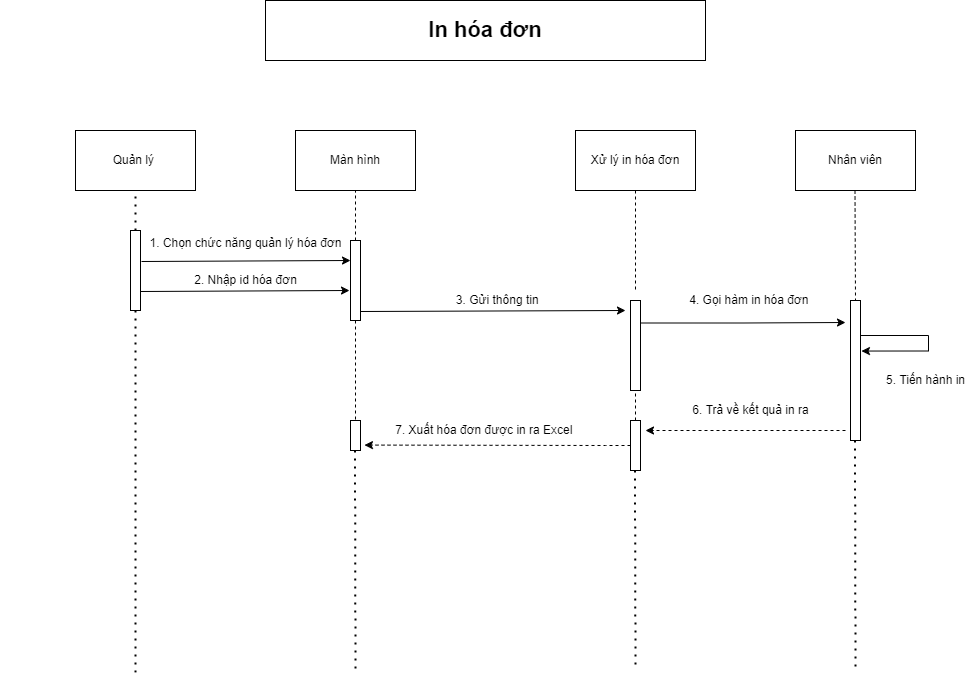

The diagram above was exported from draw.io. Its source (the exported page's mxGraphModel, read from the mxfile embedded in the PNG):
<mxGraphModel dx="1888" dy="649" grid="1" gridSize="10" guides="1" tooltips="1" connect="1" arrows="1" fold="1" page="1" pageScale="1" pageWidth="850" pageHeight="1100" math="0" shadow="0">
  <root>
    <mxCell id="0" />
    <mxCell id="1" parent="0" />
    <mxCell id="6xQARc-2DDXUco_oK4VA-1" value="&lt;b&gt;&lt;font style=&quot;font-size: 22px&quot;&gt;In hóa đơn&lt;/font&gt;&lt;/b&gt;" style="rounded=0;whiteSpace=wrap;html=1;" parent="1" vertex="1">
      <mxGeometry x="230" y="50" width="440" height="60" as="geometry" />
    </mxCell>
    <mxCell id="6xQARc-2DDXUco_oK4VA-2" value="Quản lý&amp;nbsp;" style="rounded=0;whiteSpace=wrap;html=1;" parent="1" vertex="1">
      <mxGeometry x="40" y="180" width="120" height="60" as="geometry" />
    </mxCell>
    <mxCell id="6xQARc-2DDXUco_oK4VA-3" value="Màn hình" style="rounded=0;whiteSpace=wrap;html=1;" parent="1" vertex="1">
      <mxGeometry x="260" y="180" width="120" height="60" as="geometry" />
    </mxCell>
    <mxCell id="6xQARc-2DDXUco_oK4VA-4" value="Xử lý in hóa đơn" style="rounded=0;whiteSpace=wrap;html=1;" parent="1" vertex="1">
      <mxGeometry x="540" y="180" width="120" height="60" as="geometry" />
    </mxCell>
    <mxCell id="6xQARc-2DDXUco_oK4VA-5" value="Nhân viên" style="rounded=0;whiteSpace=wrap;html=1;" parent="1" vertex="1">
      <mxGeometry x="760" y="180" width="120" height="60" as="geometry" />
    </mxCell>
    <mxCell id="6xQARc-2DDXUco_oK4VA-6" value="" style="rounded=0;whiteSpace=wrap;html=1;" parent="1" vertex="1">
      <mxGeometry x="95" y="280" width="10" height="80" as="geometry" />
    </mxCell>
    <mxCell id="6xQARc-2DDXUco_oK4VA-8" value="" style="rounded=0;whiteSpace=wrap;html=1;" parent="1" vertex="1">
      <mxGeometry x="315" y="470" width="10" height="30" as="geometry" />
    </mxCell>
    <mxCell id="6xQARc-2DDXUco_oK4VA-9" value="" style="rounded=0;whiteSpace=wrap;html=1;" parent="1" vertex="1">
      <mxGeometry x="315" y="290" width="10" height="80" as="geometry" />
    </mxCell>
    <mxCell id="wWkp6aKwl76RLvy1s-mF-6" style="edgeStyle=orthogonalEdgeStyle;rounded=0;orthogonalLoop=1;jettySize=auto;html=1;exitX=0;exitY=0.5;exitDx=0;exitDy=0;entryX=0.446;entryY=1.229;entryDx=0;entryDy=0;entryPerimeter=0;dashed=1;" parent="1" source="6xQARc-2DDXUco_oK4VA-10" target="6xQARc-2DDXUco_oK4VA-49" edge="1">
      <mxGeometry relative="1" as="geometry" />
    </mxCell>
    <mxCell id="6xQARc-2DDXUco_oK4VA-10" value="" style="rounded=0;whiteSpace=wrap;html=1;" parent="1" vertex="1">
      <mxGeometry x="595" y="470" width="10" height="50" as="geometry" />
    </mxCell>
    <mxCell id="6xQARc-2DDXUco_oK4VA-11" value="" style="rounded=0;whiteSpace=wrap;html=1;" parent="1" vertex="1">
      <mxGeometry x="595" y="350" width="10" height="90" as="geometry" />
    </mxCell>
    <mxCell id="6xQARc-2DDXUco_oK4VA-18" value="" style="endArrow=none;dashed=1;html=1;dashPattern=1 3;strokeWidth=2;rounded=0;entryX=0.5;entryY=1;entryDx=0;entryDy=0;exitX=0.5;exitY=0;exitDx=0;exitDy=0;" parent="1" source="6xQARc-2DDXUco_oK4VA-6" target="6xQARc-2DDXUco_oK4VA-2" edge="1">
      <mxGeometry width="50" height="50" relative="1" as="geometry">
        <mxPoint x="400" y="390" as="sourcePoint" />
        <mxPoint x="450" y="340" as="targetPoint" />
      </mxGeometry>
    </mxCell>
    <mxCell id="6xQARc-2DDXUco_oK4VA-19" value="" style="endArrow=none;dashed=1;html=1;dashPattern=1 3;strokeWidth=2;rounded=0;exitX=0.5;exitY=1;exitDx=0;exitDy=0;" parent="1" source="6xQARc-2DDXUco_oK4VA-6" edge="1">
      <mxGeometry width="50" height="50" relative="1" as="geometry">
        <mxPoint x="110" y="290" as="sourcePoint" />
        <mxPoint x="100" y="721.88232421875" as="targetPoint" />
      </mxGeometry>
    </mxCell>
    <mxCell id="6xQARc-2DDXUco_oK4VA-22" value="" style="endArrow=none;dashed=1;html=1;rounded=0;entryX=0.5;entryY=1;entryDx=0;entryDy=0;exitX=0.5;exitY=0;exitDx=0;exitDy=0;" parent="1" source="6xQARc-2DDXUco_oK4VA-9" target="6xQARc-2DDXUco_oK4VA-3" edge="1">
      <mxGeometry width="50" height="50" relative="1" as="geometry">
        <mxPoint x="400" y="390" as="sourcePoint" />
        <mxPoint x="450" y="340" as="targetPoint" />
      </mxGeometry>
    </mxCell>
    <mxCell id="6xQARc-2DDXUco_oK4VA-23" value="" style="endArrow=none;dashed=1;html=1;rounded=0;exitX=0.5;exitY=1;exitDx=0;exitDy=0;" parent="1" source="6xQARc-2DDXUco_oK4VA-4" edge="1">
      <mxGeometry width="50" height="50" relative="1" as="geometry">
        <mxPoint x="330" y="300" as="sourcePoint" />
        <mxPoint x="600" y="340" as="targetPoint" />
      </mxGeometry>
    </mxCell>
    <mxCell id="6xQARc-2DDXUco_oK4VA-25" value="" style="endArrow=none;dashed=1;html=1;rounded=0;entryX=0.5;entryY=0;entryDx=0;entryDy=0;exitX=0.5;exitY=1;exitDx=0;exitDy=0;" parent="1" source="6xQARc-2DDXUco_oK4VA-9" target="6xQARc-2DDXUco_oK4VA-8" edge="1">
      <mxGeometry width="50" height="50" relative="1" as="geometry">
        <mxPoint x="350" y="320" as="sourcePoint" />
        <mxPoint x="350" y="270" as="targetPoint" />
      </mxGeometry>
    </mxCell>
    <mxCell id="6xQARc-2DDXUco_oK4VA-26" value="" style="endArrow=none;dashed=1;html=1;rounded=0;entryX=0.5;entryY=1;entryDx=0;entryDy=0;exitX=0.5;exitY=0;exitDx=0;exitDy=0;" parent="1" source="6xQARc-2DDXUco_oK4VA-10" target="6xQARc-2DDXUco_oK4VA-11" edge="1">
      <mxGeometry width="50" height="50" relative="1" as="geometry">
        <mxPoint x="610" y="250" as="sourcePoint" />
        <mxPoint x="610" y="370" as="targetPoint" />
      </mxGeometry>
    </mxCell>
    <mxCell id="6xQARc-2DDXUco_oK4VA-28" value="" style="endArrow=none;dashed=1;html=1;rounded=0;exitX=0.5;exitY=1;exitDx=0;exitDy=0;entryX=0.5;entryY=0;entryDx=0;entryDy=0;" parent="1" target="wWkp6aKwl76RLvy1s-mF-1" edge="1">
      <mxGeometry width="50" height="50" relative="1" as="geometry">
        <mxPoint x="819.5" y="240" as="sourcePoint" />
        <mxPoint x="820" y="340" as="targetPoint" />
      </mxGeometry>
    </mxCell>
    <mxCell id="6xQARc-2DDXUco_oK4VA-30" style="edgeStyle=orthogonalEdgeStyle;rounded=0;orthogonalLoop=1;jettySize=auto;html=1;exitX=1;exitY=0.25;exitDx=0;exitDy=0;" parent="1" source="6xQARc-2DDXUco_oK4VA-11" edge="1">
      <mxGeometry relative="1" as="geometry">
        <mxPoint x="810" y="372" as="targetPoint" />
      </mxGeometry>
    </mxCell>
    <mxCell id="6xQARc-2DDXUco_oK4VA-34" value="" style="endArrow=classic;html=1;rounded=0;exitX=1;exitY=0.5;exitDx=0;exitDy=0;entryX=-0.1;entryY=0.675;entryDx=0;entryDy=0;entryPerimeter=0;" parent="1" edge="1">
      <mxGeometry width="50" height="50" relative="1" as="geometry">
        <mxPoint x="106" y="311" as="sourcePoint" />
        <mxPoint x="315" y="310" as="targetPoint" />
      </mxGeometry>
    </mxCell>
    <mxCell id="6xQARc-2DDXUco_oK4VA-35" value="" style="endArrow=classic;html=1;rounded=0;exitX=1;exitY=0.5;exitDx=0;exitDy=0;entryX=-0.1;entryY=0.675;entryDx=0;entryDy=0;entryPerimeter=0;" parent="1" edge="1">
      <mxGeometry width="50" height="50" relative="1" as="geometry">
        <mxPoint x="105" y="341" as="sourcePoint" />
        <mxPoint x="314" y="340" as="targetPoint" />
      </mxGeometry>
    </mxCell>
    <mxCell id="6xQARc-2DDXUco_oK4VA-36" value="" style="endArrow=classic;html=1;rounded=0;exitX=1;exitY=0.5;exitDx=0;exitDy=0;" parent="1" edge="1">
      <mxGeometry width="50" height="50" relative="1" as="geometry">
        <mxPoint x="325" y="361" as="sourcePoint" />
        <mxPoint x="590" y="360" as="targetPoint" />
      </mxGeometry>
    </mxCell>
    <mxCell id="6xQARc-2DDXUco_oK4VA-44" value="&lt;font style=&quot;font-size: 12px&quot;&gt;&amp;nbsp; &amp;nbsp; &amp;nbsp; &amp;nbsp; &amp;nbsp; &amp;nbsp; &amp;nbsp; &amp;nbsp; &amp;nbsp; &amp;nbsp; &amp;nbsp; &amp;nbsp; &amp;nbsp; &amp;nbsp; &amp;nbsp; &amp;nbsp; &amp;nbsp; &amp;nbsp; &amp;nbsp; &amp;nbsp; &amp;nbsp; 1. Chọn chức năng quản lý hóa đơn&lt;/font&gt;" style="text;html=1;align=center;verticalAlign=middle;resizable=0;points=[];autosize=1;strokeColor=none;fillColor=none;fontSize=22;" parent="1" vertex="1">
      <mxGeometry x="-35" y="270" width="350" height="40" as="geometry" />
    </mxCell>
    <mxCell id="6xQARc-2DDXUco_oK4VA-47" value="&amp;nbsp; &amp;nbsp; &amp;nbsp; &amp;nbsp; &amp;nbsp; &amp;nbsp; &amp;nbsp; &amp;nbsp; &amp;nbsp; &amp;nbsp; &amp;nbsp; &amp;nbsp; &amp;nbsp; &amp;nbsp; &amp;nbsp; &amp;nbsp; &amp;nbsp; &amp;nbsp; &amp;nbsp; &amp;nbsp; &amp;nbsp; &amp;nbsp; &amp;nbsp; &amp;nbsp; &amp;nbsp; &amp;nbsp; &amp;nbsp; &amp;nbsp; &amp;nbsp; &amp;nbsp; &amp;nbsp; &amp;nbsp; &amp;nbsp; &amp;nbsp; &amp;nbsp; &amp;nbsp; &amp;nbsp; 3. Gửi thông tin&amp;nbsp;" style="text;html=1;align=center;verticalAlign=middle;resizable=0;points=[];autosize=1;strokeColor=none;fillColor=none;fontSize=12;" parent="1" vertex="1">
      <mxGeometry x="165" y="340" width="350" height="20" as="geometry" />
    </mxCell>
    <mxCell id="6xQARc-2DDXUco_oK4VA-49" value="&amp;nbsp; &amp;nbsp; &amp;nbsp; &amp;nbsp; &amp;nbsp; &amp;nbsp; &amp;nbsp; &amp;nbsp; &amp;nbsp; &amp;nbsp; &amp;nbsp; &amp;nbsp; &amp;nbsp; &amp;nbsp; &amp;nbsp; &amp;nbsp; &amp;nbsp; &amp;nbsp; &amp;nbsp; &amp;nbsp; &amp;nbsp; &amp;nbsp; &amp;nbsp; &amp;nbsp; &amp;nbsp; &amp;nbsp; &amp;nbsp; &amp;nbsp; &amp;nbsp; &amp;nbsp;7. Xuất hóa đơn được in ra Excel" style="text;html=1;align=center;verticalAlign=middle;resizable=0;points=[];autosize=1;strokeColor=none;fillColor=none;fontSize=12;" parent="1" vertex="1">
      <mxGeometry x="155" y="470" width="390" height="20" as="geometry" />
    </mxCell>
    <mxCell id="6xQARc-2DDXUco_oK4VA-51" value="&amp;nbsp; &amp;nbsp; &amp;nbsp; &amp;nbsp; &amp;nbsp; &amp;nbsp; &amp;nbsp; &amp;nbsp; &amp;nbsp; &amp;nbsp; &amp;nbsp; &amp;nbsp; &amp;nbsp; &amp;nbsp; &amp;nbsp; &amp;nbsp; &amp;nbsp; &amp;nbsp; &amp;nbsp; &amp;nbsp; &amp;nbsp; &amp;nbsp; 4. Gọi hàm in hóa đơn" style="text;html=1;align=center;verticalAlign=middle;resizable=0;points=[];autosize=1;strokeColor=none;fillColor=none;fontSize=12;" parent="1" vertex="1">
      <mxGeometry x="500" y="340" width="280" height="20" as="geometry" />
    </mxCell>
    <mxCell id="wWkp6aKwl76RLvy1s-mF-4" style="edgeStyle=orthogonalEdgeStyle;rounded=0;orthogonalLoop=1;jettySize=auto;html=1;exitX=1;exitY=0.25;exitDx=0;exitDy=0;entryX=1.094;entryY=0.361;entryDx=0;entryDy=0;entryPerimeter=0;" parent="1" source="wWkp6aKwl76RLvy1s-mF-1" target="wWkp6aKwl76RLvy1s-mF-1" edge="1">
      <mxGeometry relative="1" as="geometry">
        <mxPoint x="960" y="400" as="targetPoint" />
        <Array as="points">
          <mxPoint x="893" y="385" />
          <mxPoint x="893" y="400" />
        </Array>
      </mxGeometry>
    </mxCell>
    <mxCell id="wWkp6aKwl76RLvy1s-mF-1" value="" style="rounded=0;whiteSpace=wrap;html=1;" parent="1" vertex="1">
      <mxGeometry x="815" y="350" width="10" height="140" as="geometry" />
    </mxCell>
    <mxCell id="wWkp6aKwl76RLvy1s-mF-2" value="&amp;nbsp; &amp;nbsp; &amp;nbsp; &amp;nbsp; &amp;nbsp; &amp;nbsp; &amp;nbsp; &amp;nbsp; &amp;nbsp; &amp;nbsp; &amp;nbsp; &amp;nbsp; &amp;nbsp; &amp;nbsp; &amp;nbsp; 5. Tiến hành in" style="text;html=1;align=center;verticalAlign=middle;resizable=0;points=[];autosize=1;strokeColor=none;fillColor=none;" parent="1" vertex="1">
      <mxGeometry x="745" y="420" width="190" height="20" as="geometry" />
    </mxCell>
    <mxCell id="wWkp6aKwl76RLvy1s-mF-3" value="" style="endArrow=classic;html=1;rounded=0;dashed=1;" parent="1" edge="1">
      <mxGeometry width="50" height="50" relative="1" as="geometry">
        <mxPoint x="810" y="480" as="sourcePoint" />
        <mxPoint x="610" y="480" as="targetPoint" />
      </mxGeometry>
    </mxCell>
    <mxCell id="wWkp6aKwl76RLvy1s-mF-5" value="&amp;nbsp; &amp;nbsp; &amp;nbsp; &amp;nbsp; &amp;nbsp; &amp;nbsp; &amp;nbsp; &amp;nbsp; &amp;nbsp; &amp;nbsp; &amp;nbsp; &amp;nbsp; &amp;nbsp; &amp;nbsp; &amp;nbsp; &amp;nbsp; &amp;nbsp; &amp;nbsp; &amp;nbsp; &amp;nbsp;6. Trả về kết quả in ra" style="text;html=1;align=center;verticalAlign=middle;resizable=0;points=[];autosize=1;strokeColor=none;fillColor=none;" parent="1" vertex="1">
      <mxGeometry x="520" y="450" width="260" height="20" as="geometry" />
    </mxCell>
    <mxCell id="wWkp6aKwl76RLvy1s-mF-11" value="&amp;nbsp; &amp;nbsp; &amp;nbsp; &amp;nbsp; &amp;nbsp; &amp;nbsp; &amp;nbsp; &amp;nbsp; &amp;nbsp; &amp;nbsp; &amp;nbsp; &amp;nbsp; &amp;nbsp; &amp;nbsp; &amp;nbsp; &amp;nbsp; &amp;nbsp; &amp;nbsp; &amp;nbsp; &amp;nbsp; &amp;nbsp; &amp;nbsp; &amp;nbsp; &amp;nbsp; &amp;nbsp; &amp;nbsp; &amp;nbsp; 2. Nhập id hóa đơn" style="text;html=1;align=center;verticalAlign=middle;resizable=0;points=[];autosize=1;strokeColor=none;fillColor=none;" parent="1" vertex="1">
      <mxGeometry x="-30" y="320" width="300" height="20" as="geometry" />
    </mxCell>
    <mxCell id="Yq0Ga_z1KfIdHzMnCchD-1" value="" style="endArrow=none;dashed=1;html=1;dashPattern=1 3;strokeWidth=2;rounded=0;exitX=0.5;exitY=1;exitDx=0;exitDy=0;" edge="1" parent="1">
      <mxGeometry width="50" height="50" relative="1" as="geometry">
        <mxPoint x="319.5" y="500" as="sourcePoint" />
        <mxPoint x="320" y="720" as="targetPoint" />
      </mxGeometry>
    </mxCell>
    <mxCell id="Yq0Ga_z1KfIdHzMnCchD-2" value="" style="endArrow=none;dashed=1;html=1;dashPattern=1 3;strokeWidth=2;rounded=0;exitX=0.5;exitY=1;exitDx=0;exitDy=0;" edge="1" parent="1">
      <mxGeometry width="50" height="50" relative="1" as="geometry">
        <mxPoint x="599.5" y="520" as="sourcePoint" />
        <mxPoint x="600" y="720" as="targetPoint" />
      </mxGeometry>
    </mxCell>
    <mxCell id="Yq0Ga_z1KfIdHzMnCchD-3" value="" style="endArrow=none;dashed=1;html=1;dashPattern=1 3;strokeWidth=2;rounded=0;exitX=0.5;exitY=1;exitDx=0;exitDy=0;" edge="1" parent="1">
      <mxGeometry width="50" height="50" relative="1" as="geometry">
        <mxPoint x="819.5" y="490" as="sourcePoint" />
        <mxPoint x="820" y="720" as="targetPoint" />
      </mxGeometry>
    </mxCell>
  </root>
</mxGraphModel>